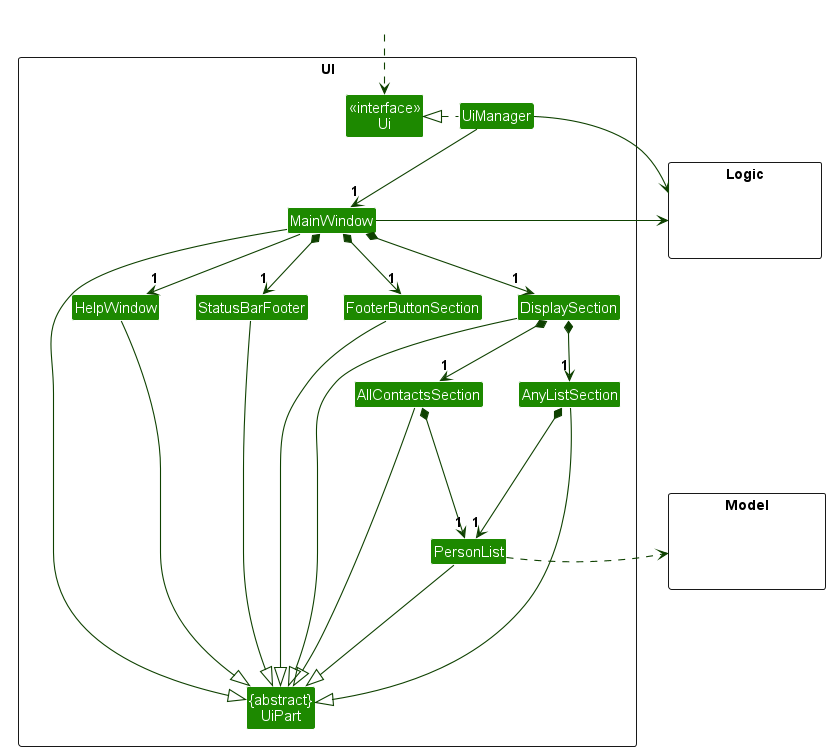

The diagram above was rendered by PlantUML. Its source (embedded in the PNG):
@startuml
!include style.puml
skinparam arrowThickness 1.1
skinparam arrowColor UI_COLOR_T4
skinparam classBackgroundColor UI_COLOR

package UI <<Rectangle>>{
Class "<<interface>>\nUi" as Ui
Class "{abstract}\nUiPart" as UiPart
Class UiManager
Class MainWindow
Class HelpWindow
Class StatusBarFooter
Class DisplaySection
Class FooterButtonSection
Class AllContactsSection
Class PersonList
Class AnyListSection
}

package Model <<Rectangle>> {
Class HiddenModel #FFFFFF
}

package Logic <<Rectangle>> {
Class HiddenLogic #FFFFFF
}

Class HiddenOutside #FFFFFF
HiddenOutside ..> Ui

UiManager .left.|> Ui
UiManager -down-> "1" MainWindow
MainWindow *-down-> "1" StatusBarFooter
MainWindow -down-> "1" HelpWindow
MainWindow *-down-> "1" FooterButtonSection
MainWindow *-down-> "1" DisplaySection

HelpWindow -right[hidden]-> StatusBarFooter
StatusBarFooter -right[hidden]-> FooterButtonSection
FooterButtonSection -right[hidden]-> DisplaySection

DisplaySection *-down-> "1" AllContactsSection
AllContactsSection *-down> "1" PersonList

DisplaySection *--> "1" AnyListSection
AnyListSection *---> "1" PersonList

AllContactsSection -right[hidden]-> AnyListSection

MainWindow -left|> UiPart


StatusBarFooter ----|> UiPart
HelpWindow ----|> UiPart
FooterButtonSection ----|> UiPart
DisplaySection ----|> UiPart
AnyListSection -|> UiPart


AllContactsSection ----|> UiPart
PersonList ---|> UiPart

PersonList .right.> Model
UiManager -right> Logic
MainWindow -right> Logic

MainWindow -[hidden]-|> UiPart
@enduml